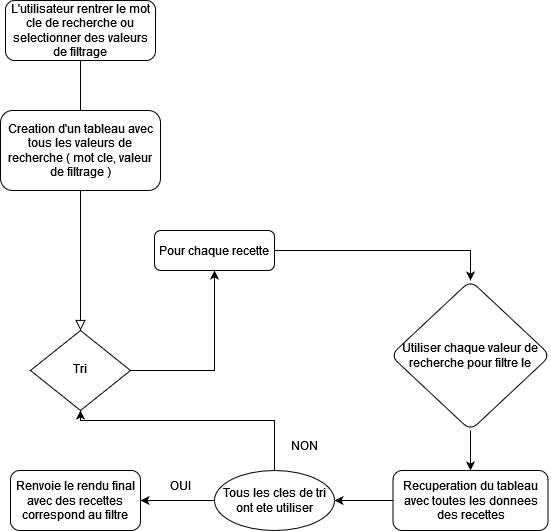

The diagram above was exported from draw.io. Its source (the exported page's mxGraphModel, read from the mxfile embedded in the PNG):
<mxGraphModel dx="1422" dy="900" grid="1" gridSize="10" guides="1" tooltips="1" connect="1" arrows="1" fold="1" page="1" pageScale="1" pageWidth="827" pageHeight="1169" math="0" shadow="0">
  <root>
    <mxCell id="WIyWlLk6GJQsqaUBKTNV-0" />
    <mxCell id="WIyWlLk6GJQsqaUBKTNV-1" parent="WIyWlLk6GJQsqaUBKTNV-0" />
    <mxCell id="WIyWlLk6GJQsqaUBKTNV-2" value="" style="rounded=0;html=1;jettySize=auto;orthogonalLoop=1;fontSize=11;endArrow=block;endFill=0;endSize=8;strokeWidth=1;shadow=0;labelBackgroundColor=none;edgeStyle=orthogonalEdgeStyle;startArrow=none;" parent="WIyWlLk6GJQsqaUBKTNV-1" source="o9XrNRBDyHdrmt3mQLsd-1" target="WIyWlLk6GJQsqaUBKTNV-6" edge="1">
      <mxGeometry relative="1" as="geometry" />
    </mxCell>
    <mxCell id="WIyWlLk6GJQsqaUBKTNV-3" value="L'utilisateur rentrer le mot cle de recherche ou selectionner des valeurs de filtrage" style="rounded=1;whiteSpace=wrap;html=1;fontSize=12;glass=0;strokeWidth=1;shadow=0;" parent="WIyWlLk6GJQsqaUBKTNV-1" vertex="1">
      <mxGeometry x="145" y="60" width="150" height="60" as="geometry" />
    </mxCell>
    <mxCell id="o9XrNRBDyHdrmt3mQLsd-5" value="" style="edgeStyle=orthogonalEdgeStyle;rounded=0;orthogonalLoop=1;jettySize=auto;html=1;" edge="1" parent="WIyWlLk6GJQsqaUBKTNV-1" source="WIyWlLk6GJQsqaUBKTNV-6" target="WIyWlLk6GJQsqaUBKTNV-7">
      <mxGeometry relative="1" as="geometry" />
    </mxCell>
    <mxCell id="WIyWlLk6GJQsqaUBKTNV-6" value="Tri" style="rhombus;whiteSpace=wrap;html=1;shadow=0;fontFamily=Helvetica;fontSize=12;align=center;strokeWidth=1;spacing=6;spacingTop=-4;" parent="WIyWlLk6GJQsqaUBKTNV-1" vertex="1">
      <mxGeometry x="170" y="390" width="100" height="80" as="geometry" />
    </mxCell>
    <mxCell id="o9XrNRBDyHdrmt3mQLsd-10" value="" style="edgeStyle=orthogonalEdgeStyle;rounded=0;orthogonalLoop=1;jettySize=auto;html=1;" edge="1" parent="WIyWlLk6GJQsqaUBKTNV-1" source="WIyWlLk6GJQsqaUBKTNV-7" target="o9XrNRBDyHdrmt3mQLsd-9">
      <mxGeometry relative="1" as="geometry" />
    </mxCell>
    <mxCell id="WIyWlLk6GJQsqaUBKTNV-7" value="Pour chaque recette" style="rounded=1;whiteSpace=wrap;html=1;fontSize=12;glass=0;strokeWidth=1;shadow=0;" parent="WIyWlLk6GJQsqaUBKTNV-1" vertex="1">
      <mxGeometry x="294" y="290" width="120" height="40" as="geometry" />
    </mxCell>
    <mxCell id="o9XrNRBDyHdrmt3mQLsd-14" value="" style="edgeStyle=orthogonalEdgeStyle;rounded=0;orthogonalLoop=1;jettySize=auto;html=1;" edge="1" parent="WIyWlLk6GJQsqaUBKTNV-1" source="o9XrNRBDyHdrmt3mQLsd-0" target="o9XrNRBDyHdrmt3mQLsd-13">
      <mxGeometry relative="1" as="geometry" />
    </mxCell>
    <mxCell id="o9XrNRBDyHdrmt3mQLsd-0" value="Recuperation du tableau avec toutes les donnees des recettes" style="rounded=1;whiteSpace=wrap;html=1;" vertex="1" parent="WIyWlLk6GJQsqaUBKTNV-1">
      <mxGeometry x="532.5" y="530" width="155" height="60" as="geometry" />
    </mxCell>
    <mxCell id="o9XrNRBDyHdrmt3mQLsd-1" value="Creation d'un tableau avec tous les valeurs de recherche ( mot cle, valeur de filtrage )" style="rounded=1;whiteSpace=wrap;html=1;" vertex="1" parent="WIyWlLk6GJQsqaUBKTNV-1">
      <mxGeometry x="140" y="170" width="160" height="80" as="geometry" />
    </mxCell>
    <mxCell id="o9XrNRBDyHdrmt3mQLsd-2" value="" style="rounded=0;html=1;jettySize=auto;orthogonalLoop=1;fontSize=11;endArrow=none;endFill=0;endSize=8;strokeWidth=1;shadow=0;labelBackgroundColor=none;edgeStyle=orthogonalEdgeStyle;" edge="1" parent="WIyWlLk6GJQsqaUBKTNV-1" source="WIyWlLk6GJQsqaUBKTNV-3" target="o9XrNRBDyHdrmt3mQLsd-1">
      <mxGeometry relative="1" as="geometry">
        <mxPoint x="220" y="120" as="sourcePoint" />
        <mxPoint x="220" y="390" as="targetPoint" />
      </mxGeometry>
    </mxCell>
    <mxCell id="o9XrNRBDyHdrmt3mQLsd-12" value="" style="edgeStyle=orthogonalEdgeStyle;rounded=0;orthogonalLoop=1;jettySize=auto;html=1;" edge="1" parent="WIyWlLk6GJQsqaUBKTNV-1" source="o9XrNRBDyHdrmt3mQLsd-9" target="o9XrNRBDyHdrmt3mQLsd-0">
      <mxGeometry relative="1" as="geometry" />
    </mxCell>
    <mxCell id="o9XrNRBDyHdrmt3mQLsd-9" value="Utiliser chaque valeur de recherche pour filtre le " style="rhombus;whiteSpace=wrap;html=1;rounded=1;glass=0;strokeWidth=1;shadow=0;" vertex="1" parent="WIyWlLk6GJQsqaUBKTNV-1">
      <mxGeometry x="530" y="340" width="160" height="150" as="geometry" />
    </mxCell>
    <mxCell id="o9XrNRBDyHdrmt3mQLsd-16" value="" style="edgeStyle=orthogonalEdgeStyle;rounded=0;orthogonalLoop=1;jettySize=auto;html=1;" edge="1" parent="WIyWlLk6GJQsqaUBKTNV-1" source="o9XrNRBDyHdrmt3mQLsd-13" target="o9XrNRBDyHdrmt3mQLsd-15">
      <mxGeometry relative="1" as="geometry" />
    </mxCell>
    <mxCell id="o9XrNRBDyHdrmt3mQLsd-20" value="" style="edgeStyle=orthogonalEdgeStyle;rounded=0;orthogonalLoop=1;jettySize=auto;html=1;entryX=0.5;entryY=1;entryDx=0;entryDy=0;" edge="1" parent="WIyWlLk6GJQsqaUBKTNV-1" source="o9XrNRBDyHdrmt3mQLsd-13" target="WIyWlLk6GJQsqaUBKTNV-6">
      <mxGeometry relative="1" as="geometry">
        <mxPoint x="414" y="460" as="targetPoint" />
        <Array as="points">
          <mxPoint x="414" y="480" />
          <mxPoint x="220" y="480" />
        </Array>
      </mxGeometry>
    </mxCell>
    <mxCell id="o9XrNRBDyHdrmt3mQLsd-13" value="Tous les cles de tri ont ete utiliser" style="ellipse;whiteSpace=wrap;html=1;rounded=1;" vertex="1" parent="WIyWlLk6GJQsqaUBKTNV-1">
      <mxGeometry x="354" y="530" width="120" height="60" as="geometry" />
    </mxCell>
    <mxCell id="o9XrNRBDyHdrmt3mQLsd-15" value="Renvoie le rendu final avec des recettes correspond au filtre" style="whiteSpace=wrap;html=1;rounded=1;" vertex="1" parent="WIyWlLk6GJQsqaUBKTNV-1">
      <mxGeometry x="150" y="530" width="130" height="60" as="geometry" />
    </mxCell>
    <mxCell id="o9XrNRBDyHdrmt3mQLsd-18" value="OUI" style="text;html=1;strokeColor=none;fillColor=none;align=center;verticalAlign=middle;whiteSpace=wrap;rounded=0;" vertex="1" parent="WIyWlLk6GJQsqaUBKTNV-1">
      <mxGeometry x="290" y="530" width="60" height="30" as="geometry" />
    </mxCell>
    <mxCell id="o9XrNRBDyHdrmt3mQLsd-21" value="NON" style="text;html=1;strokeColor=none;fillColor=none;align=center;verticalAlign=middle;whiteSpace=wrap;rounded=0;" vertex="1" parent="WIyWlLk6GJQsqaUBKTNV-1">
      <mxGeometry x="414" y="490" width="60" height="30" as="geometry" />
    </mxCell>
  </root>
</mxGraphModel>